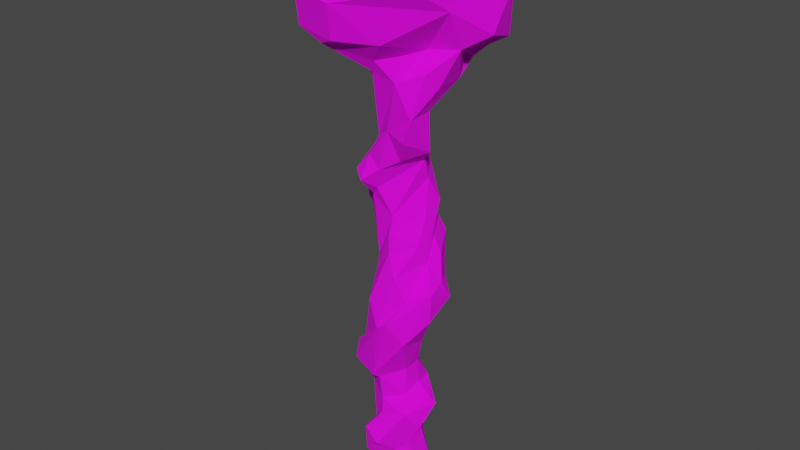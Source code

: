 # Source: wand.blend  (saved by Blender 3.2.14; exported with 4.5.12 LTS)
import bpy
from mathutils import Matrix  # noqa: F401  (used for matrix-valued properties, if any)

bpy.ops.wm.read_factory_settings(use_empty=True)
scene = bpy.context.scene
scene.name = 'Scene'

# ---- collections
col_collection = bpy.data.collections.new('Collection'); scene.collection.children.link(col_collection)

# ---- images (referenced by path relative to the original .blend; pixels are not part of the script)
import os
ASSET_DIR = os.environ.get("B2B_ASSET_DIR", "")  # directory of the original .blend (textures are referenced by path, not embedded)
HERE = os.path.dirname(os.path.abspath(__file__))  # packed textures are extracted next to this script under _unpacked/

def load_image(name, relpath, width, height, colorspace="sRGB"):
    """Load a texture the original file referenced (path relative to the .blend, or extracted next to this script)."""
    p = next((c for c in (os.path.join(HERE, relpath), os.path.join(ASSET_DIR, relpath)) if relpath and os.path.exists(c)), "")
    if p:
        img = bpy.data.images.load(p, check_existing=True)
        img.name = name
    else:  # same state as the original file: an image datablock whose file is absent (Cycles renders it pink)
        img = bpy.data.images.new(name, width, height)
        img.source = "FILE"
        img.filepath = "//" + (relpath or name)
    img.colorspace_settings.name = colorspace
    return img
img_wand_diffuse_png = load_image('wand_diffuse.png', 'wand_diffuse.png', 1024, 1024, 'sRGB')

# ---- materials (node trees are filled in below, after node groups)
mat_material_001 = bpy.data.materials.new('Material.001')
mat_material_001.use_transparent_shadow = False
mat_material_002 = bpy.data.materials.new('Material.002')
mat_material_002.use_transparent_shadow = False

# ---- material node trees
mat_material_001.use_nodes = True; mat_material_001.node_tree.nodes.clear()
_N = mat_material_001.node_tree.nodes; _L = mat_material_001.node_tree.links
n0 = _N.new('ShaderNodeBsdfPrincipled'); n0.name = 'Principled BSDF'; n0.location = (10, 300)
n0.distribution = 'GGX'
n0.subsurface_method = 'RANDOM_WALK_SKIN'
n0.inputs[2].default_value = 1.0
n0.inputs[3].default_value = 1.45
n0.inputs[13].default_value = 0.2318
n0.inputs[27].default_value = (0.0, 0.0, 0.0, 1.0)
n0.inputs[28].default_value = 1.0
n1 = _N.new('ShaderNodeOutputMaterial'); n1.name = 'Material Output'; n1.location = (300, 300)
n2 = _N.new('ShaderNodeTexImage'); n2.name = 'Image Texture'; n2.location = (-280, 280)
n2.image = img_wand_diffuse_png
_L.new(n0.outputs[0], n1.inputs[0])
_L.new(n2.outputs[0], n0.inputs[0])
n1.is_active_output = True
mat_material_002.use_nodes = True; mat_material_002.node_tree.nodes.clear()
_N = mat_material_002.node_tree.nodes; _L = mat_material_002.node_tree.links
n0 = _N.new('ShaderNodeBsdfPrincipled'); n0.name = 'Principled BSDF'; n0.location = (10, 300)
n0.distribution = 'GGX'
n0.subsurface_method = 'RANDOM_WALK_SKIN'
n0.inputs[2].default_value = 0.0
n0.inputs[3].default_value = 1.45
n0.inputs[13].default_value = 1.0
n0.inputs[18].default_value = 0.3227
n0.inputs[19].default_value = 0.25
n0.inputs[20].default_value = 0.0
n0.inputs[24].default_value = 0.2
n0.inputs[27].default_value = (0.0, 0.0, 0.0, 1.0)
n0.inputs[28].default_value = 1.0
n1 = _N.new('ShaderNodeOutputMaterial'); n1.name = 'Material Output'; n1.location = (300, 300)
n2 = _N.new('ShaderNodeTexImage'); n2.name = 'Image Texture'; n2.location = (-280, 280)
n2.image = img_wand_diffuse_png
_L.new(n0.outputs[0], n1.inputs[0])
_L.new(n2.outputs[0], n0.inputs[0])
n1.is_active_output = True

# ---- world
world_world = bpy.data.worlds.new('World'); scene.world = world_world
world_world.use_nodes = True; world_world.node_tree.nodes.clear()
_N = world_world.node_tree.nodes; _L = world_world.node_tree.links
n0 = _N.new('ShaderNodeOutputWorld'); n0.name = 'World Output'; n0.location = (300, 300)
n1 = _N.new('ShaderNodeBackground'); n1.name = 'Background'; n1.location = (10, 300)
n1.inputs[0].default_value = (0.05088, 0.05088, 0.05088, 1.0)
_L.new(n1.outputs[0], n0.inputs[0])
n0.is_active_output = True
world_world.color = (0.05088, 0.05088, 0.05088)
world_world.use_sun_shadow = False
world_world.sun_shadow_jitter_overblur = 0.0

# ---- meshes
me_cylinder = bpy.data.meshes.new('Cylinder')
me_cylinder.from_pydata([(-0.1932, -0.01042, -4.107), (-0.1259, -0.2937, -4.039), (-0.1504, -0.2004, -3.918), (-0.07758, -0.1337, -3.946), (-0.402, -0.2939, -3.663), (-0.4638, -0.07775, -3.512), (-0.1977, -0.5778, -3.338), (-0.4572, -0.3111, -3.171), (-0.1585, 0.113, -3.21), (-0.1697, -0.6282, -2.867), (-0.2663, -0.2565, -2.907), (-0.06321, -0.4493, -3.549), (-0.08736, -0.6277, -3.159), (-0.008085, -0.414, -2.638), (0.1936, -0.4074, -3.974), (-0.6259, -0.2375, -1.58), (-0.5903, -0.3552, -1.861), (-0.1023, -0.5167, -1.915), (0.04137, -0.5837, -0.9753), (-0.4125, -0.3288, -1.415), (-0.05066, -0.4236, -1.973), (-0.4299, -0.1207, -2.313), (-0.05433, -0.3467, -2.433), (-0.129, -0.5418, -0.5414), (-0.2601, -0.3659, -0.5503), (-0.2755, -0.1914, -0.1959), (0.07286, -0.3365, 0.2168), (-0.5368, 0.3052, 1.4), (-0.4931, -0.3706, 1.449), (-0.552, -0.08483, 1.142), (-0.3103, -0.2169, 1.04), (-0.492, -0.01648, 0.7468), (-0.4384, 0.1307, 0.1601), (-0.1743, -0.2887, 1.197), (0.05496, -0.3043, 0.5241), (-0.3252, 0.06223, 1.961), (-0.3067, -0.5007, 1.346), (-0.1768, -0.2341, 2.017), (-0.2846, -0.09337, 2.513), (-0.2767, -0.3356, 1.706), (-0.06529, -0.3794, 1.535), (0.1172, -0.4075, 2.188), (-1.175, -0.4236, 3.636), (-1.221, 0.2714, 3.381), (-0.6774, -1.239, 3.742), (-0.7012, -0.5282, 3.464), (-0.6355, 0.286, 2.986), (-0.361, -0.2071, 2.954), (-0.3246, -1.195, 3.554), (-0.1167, -1.253, 3.638), (0.02231, -0.594, 3.088), (-1.028, -0.45, 4.069), (-0.9796, 0.07602, 3.674), (-0.7459, -0.9491, 4.319), (-0.7776, -1.189, 4.078), (-0.3309, -1.373, 4.222), (-0.5041, -0.6182, 3.72), (-0.5268, -1.051, 4.397), (-0.5262, -1.072, 3.976), (-0.02799, -1.258, 4.353), (-0.1544, -1.122, 4.075), (-0.3327, -1.091, 3.886), (-0.09225, 0.1081, -4.081), (-0.06207, 0.199, -3.962), (0.1611, 0.4974, -3.837), (0.2719, 0.3908, -4.008), (-0.3149, 0.2307, -3.844), (-0.1599, 0.3097, -3.983), (-0.2074, 0.3748, -3.665), (-0.3139, -0.07694, -2.677), (-0.3729, 0.2443, -2.487), (-0.009378, 0.2532, -2.936), (-0.4913, -0.08975, -1.504), (-0.553, 0.1249, -2.274), (-0.5054, 0.326, -1.987), (-0.3589, 0.01703, -1.205), (-0.2043, 0.6401, -2.088), (-0.2271, 0.5895, -2.39), (-0.1975, 0.3594, -1.839), (0.04656, 0.249, -1.688), (-0.2715, -0.1389, 0.03905), (-0.1567, 0.4513, -0.1374), (-0.1877, 0.08743, -0.6995), (0.1253, 0.1827, -1.196), (-0.6996, 0.1245, 0.7752), (-0.6065, 0.5534, 0.8587), (-0.7344, 0.2838, 0.7919), (-0.4359, 0.275, 0.4902), (-0.1032, 0.7738, 1.053), (-0.2765, 0.6271, 1.381), (-0.1081, 0.7749, 0.242), (-0.2602, 0.6025, 0.4122), (0.1692, 0.6481, 0.6029), (-0.3833, 0.3499, 1.754), (-0.07369, 0.2733, 2.289), (0.06474, 0.4976, 2.414), (-1.27, 0.2774, 3.584), (-1.153, 0.6409, 3.366), (-1.031, 0.8322, 3.445), (-0.6955, 0.8289, 3.368), (-0.4934, 0.7812, 3.689), (-0.3569, 0.694, 3.03), (-0.06024, 0.6461, 2.763), (-1.124, 0.7094, 3.619), (-1.016, 0.3922, 3.583), (-0.8783, 0.387, 3.357), (-0.8421, 0.6646, 3.728), (-0.7083, 0.6092, 3.333), (-0.6741, 0.2778, 3.237), (-0.3748, 0.8038, 3.774), (-0.3748, 0.8038, 3.774), (-0.3748, 0.8038, 3.774), (-0.3748, 0.8038, 3.774), (-0.3748, 0.8038, 3.774), (-0.3748, 0.8038, 3.774), (-0.3748, 0.8038, 3.774), (-0.3748, 0.8038, 3.774), (0.3274, 0.1701, -3.968), (0.3966, -0.3472, -3.976), (0.5338, -0.02099, -3.963), (0.1199, -0.699, -3.026), (0.2611, -0.4223, -3.245), (0.4065, -0.2553, -3.141), (0.4514, -0.01177, -2.91), (0.5677, -0.1733, -2.803), (0.6359, 0.1299, -2.466), (0.2617, -0.1344, -1.843), (0.2603, -0.1888, -2.308), (0.4456, -0.4525, -1.204), (0.2646, -0.6208, -0.8241), (0.431, -0.3927, -2.517), (0.4314, 0.015, -1.329), (0.2953, 0.1173, -2.201), (0.5517, 0.0733, -2.362), (0.2861, -0.4577, -0.092), (0.452, -0.406, -0.451), (0.7711, -0.1862, -0.3205), (0.7288, -0.1831, -0.8054), (0.5279, 0.01467, 0.0751), (0.7627, 0.274, -0.5283), (0.05836, -0.2192, 0.7843), (0.4378, 0.07885, 0.8108), (0.458, -0.1237, 0.3729), (0.3845, 0.1897, 1.351), (0.2254, -0.2592, 1.704), (0.345, -0.5135, 2.963), (0.5776, -0.4534, 2.455), (0.4197, -0.4323, 2.076), (0.4099, 0.06991, 1.677), (0.776, -0.1028, 2.869), (0.6016, -0.05548, 1.885), (0.6111, -0.09883, 2.517), (0.1326, -0.6837, 3.281), (0.3585, -0.833, 3.562), (0.3444, -0.3366, 3.377), (1.021, -0.2175, 3.996), (0.5769, -0.1017, 3.383), (0.688, -0.2927, 3.094), (1.006, 0.06196, 3.419), (0.7684, 0.5082, 3.213), (1.336, 0.3275, 3.622), (1.389, 0.4178, 3.914), (-0.03775, -1.369, 4.169), (0.1763, -0.8648, 4.557), (-0.1941, -1.081, 4.471), (0.2782, -0.7654, 4.067), (0.5275, -0.2891, 4.026), (0.6421, -0.3659, 4.577), (0.7959, -0.6793, 4.324), (0.974, 0.1975, 4.221), (1.213, 0.4766, 4.278), (1.13, -0.01933, 4.375), (0.468, 0.3308, -3.979), (0.5005, 0.1394, -3.562), (0.2682, 0.2806, -3.495), (0.02609, 0.4766, -2.494), (0.309, 0.2217, -3.109), (0.3018, 0.4243, -2.599), (0.2357, 0.424, -2.233), (0.2709, 0.132, -1.797), (0.3378, 0.3168, -0.9351), (0.1031, 0.7704, 0.05841), (0.5169, 0.4654, -0.2964), (0.5887, 0.08318, -0.8503), (0.3208, 0.4255, -0.5076), (0.5804, 0.2653, 0.1589), (0.7328, 0.09547, -0.2198), (0.1048, 0.5353, 1.587), (0.3056, 0.7345, 0.2896), (0.4645, 0.368, 0.9772), (0.4261, 0.2773, 0.3931), (0.1788, 0.3872, 2.184), (0.308, 0.1063, 2.641), (0.2443, 0.5251, 2.865), (0.3244, 0.6129, 3.025), (-0.06597, 0.9214, 3.515), (0.5341, 1.206, 3.632), (0.7595, 1.255, 3.932), (0.999, 1.167, 3.669), (0.8242, 0.8542, 3.253), (0.7885, 0.3403, 2.915), (1.039, 0.6495, 3.366), (0.7828, 0.6366, 3.142), (1.248, 0.8213, 3.483), (0.1997, 0.9968, 3.875), (0.1817, 0.9631, 3.86), (0.6994, 0.8688, 3.585), (0.2144, 0.9721, 3.872), (0.2321, 0.9782, 3.888), (0.2328, 0.9784, 3.891), (0.2183, 0.9752, 3.88), (0.2432, 0.9831, 3.895), (0.2473, 0.9826, 3.899), (0.2451, 0.9815, 3.893), (0.2497, 0.9838, 3.9), (0.2552, 0.9881, 3.904), (0.2614, 0.9836, 3.898), (0.5814, 1.025, 4.171), (0.3808, 0.9266, 3.564), (0.9934, 0.6991, 3.756), (0.9704, 0.866, 3.947), (0.9126, 1.032, 4.094), (0.7208, 0.9495, 4.172), (1.108, 0.7156, 4.12), (0.9683, 0.8395, 4.331), (1.001, 1.034, 4.224), (1.245, 0.8841, 4.167)], [], [(62, 1, 0), (3, 14, 1), (117, 14, 3), (4, 6, 7), (8, 7, 10), (7, 6, 9), (4, 67, 2), (6, 4, 2), (8, 10, 69), (7, 9, 10), (11, 2, 14), (9, 13, 10), (9, 12, 120), (6, 11, 12), (16, 21, 17), (15, 18, 19), (21, 22, 20), (22, 21, 10), (72, 19, 23), (24, 23, 25), (29, 27, 86), (29, 28, 27), (36, 28, 29), (32, 80, 31), (30, 80, 140), (28, 35, 27), (35, 28, 39), (28, 36, 39), (94, 35, 38), (37, 39, 41), (39, 40, 41), (37, 41, 145), (45, 47, 48), (47, 38, 50), (50, 48, 47), (38, 37, 50), (162, 44, 49), (96, 42, 51), (51, 54, 53), (52, 96, 53), (54, 44, 55), (55, 59, 164), (64, 65, 67), (4, 5, 66), (5, 7, 8), (68, 66, 5), (67, 66, 68), (64, 68, 174), (174, 68, 8), (74, 73, 15), (21, 16, 73), (21, 73, 70), (15, 78, 74), (77, 73, 74), (74, 78, 76), (77, 175, 70), (82, 25, 81), (82, 83, 75), (86, 87, 84), (89, 85, 27), (81, 80, 32), (91, 87, 86), (85, 91, 86), (81, 32, 87), (184, 81, 90), (88, 92, 91), (98, 97, 103), (97, 46, 43), (98, 46, 97), (94, 38, 46), (195, 99, 100), (102, 95, 101), (194, 101, 195), (52, 104, 96), (106, 98, 103), (98, 106, 100), (108, 52, 56), (104, 105, 107), (104, 107, 106), (105, 108, 107), (111, 110, 109), (110, 113, 109), (115, 109, 113), (116, 113, 114), (116, 111, 115), (112, 114, 110), (117, 118, 14), (9, 120, 130), (12, 121, 120), (11, 14, 121), (13, 9, 130), (120, 122, 130), (173, 123, 122), (123, 125, 124), (129, 17, 128), (127, 130, 133), (134, 23, 18), (136, 128, 137), (183, 139, 137), (140, 34, 141), (34, 26, 142), (148, 140, 143), (142, 26, 134), (141, 34, 142), (142, 134, 138), (40, 36, 33), (50, 37, 145), (144, 40, 148), (148, 150, 144), (147, 150, 146), (49, 48, 153), (49, 153, 162), (162, 153, 155), (153, 152, 156), (156, 145, 157), (146, 149, 157), (158, 155, 156), (157, 158, 156), (158, 157, 149), (200, 149, 146), (200, 158, 149), (160, 155, 158), (164, 59, 163), (165, 164, 163), (108, 61, 166), (166, 165, 163), (59, 162, 168), (163, 168, 167), (162, 155, 168), (167, 168, 171), (171, 155, 160), (161, 171, 160), (171, 161, 170), (172, 117, 65), (172, 119, 117), (175, 177, 176), (64, 173, 172), (125, 123, 177), (76, 78, 178), (178, 175, 77), (83, 131, 179), (184, 180, 81), (180, 83, 81), (131, 83, 180), (180, 183, 131), (184, 183, 180), (182, 139, 184), (184, 139, 183), (186, 136, 139), (187, 189, 92), (90, 188, 181), (143, 189, 187), (188, 92, 190), (190, 189, 138), (95, 191, 94), (192, 148, 143), (191, 192, 143), (192, 151, 150), (194, 193, 102), (198, 199, 196), (197, 198, 196), (200, 159, 158), (202, 158, 159), (204, 100, 205), (100, 218, 205), (205, 207, 208), (207, 205, 218), (210, 208, 207), (210, 207, 204), (209, 208, 210), (212, 209, 205), (204, 208, 211), (208, 218, 213), (213, 218, 215), (212, 216, 217), (214, 216, 213), (212, 215, 214), (216, 218, 217), (217, 204, 215), (108, 219, 206), (108, 166, 219), (217, 221, 222), (217, 197, 204), (197, 196, 204), (169, 223, 219), (222, 220, 224), (225, 222, 224), (225, 198, 197), (224, 170, 226), (2, 0, 1), (62, 3, 1), (2, 1, 14), (7, 5, 4), (4, 66, 67), (11, 6, 2), (9, 6, 12), (12, 11, 121), (15, 73, 16), (18, 15, 16), (23, 75, 72), (75, 23, 24), (23, 19, 18), (25, 23, 26), (30, 84, 31), (30, 29, 84), (30, 33, 36), (31, 80, 30), (25, 26, 34), (80, 25, 34), (80, 34, 140), (93, 27, 35), (37, 35, 39), (40, 39, 36), (41, 40, 144), (44, 54, 42), (43, 45, 42), (48, 44, 42), (45, 48, 42), (46, 45, 43), (45, 46, 47), (46, 38, 47), (44, 48, 49), (51, 42, 54), (96, 43, 42), (51, 53, 96), (53, 56, 52), (58, 56, 53), (55, 53, 54), (53, 57, 58), (55, 57, 53), (55, 44, 162), (57, 55, 164), (60, 61, 58), (67, 63, 2), (63, 62, 0), (63, 67, 65), (117, 63, 65), (8, 68, 5), (71, 69, 70), (8, 69, 71), (67, 68, 64), (70, 175, 71), (71, 174, 8), (70, 69, 21), (70, 73, 77), (77, 74, 76), (75, 79, 78), (83, 79, 75), (81, 25, 80), (81, 83, 82), (85, 86, 27), (87, 31, 84), (87, 32, 31), (85, 89, 88), (91, 81, 87), (90, 81, 91), (85, 88, 91), (91, 92, 90), (93, 89, 27), (94, 93, 35), (94, 191, 89), (89, 187, 88), (95, 94, 101), (97, 43, 96), (98, 99, 46), (100, 99, 98), (99, 101, 46), (101, 94, 46), (99, 195, 101), (103, 97, 96), (106, 103, 96), (105, 104, 52), (105, 52, 108), (106, 107, 100), (111, 112, 110), (110, 114, 113), (115, 111, 109), (116, 115, 113), (116, 112, 111), (112, 116, 114), (100, 107, 218), (117, 119, 118), (121, 14, 118), (122, 120, 121), (121, 118, 122), (119, 122, 118), (124, 130, 122), (123, 124, 122), (124, 125, 130), (20, 22, 127), (126, 128, 17), (130, 127, 22), (131, 128, 126), (132, 127, 133), (125, 133, 130), (18, 17, 129), (134, 26, 23), (135, 18, 129), (135, 134, 18), (128, 136, 129), (135, 129, 136), (128, 131, 137), (135, 138, 134), (138, 135, 136), (137, 131, 183), (140, 148, 33), (141, 143, 140), (141, 189, 143), (148, 40, 33), (145, 41, 146), (147, 41, 144), (144, 150, 147), (41, 147, 146), (152, 48, 50), (153, 48, 152), (152, 50, 145), (145, 154, 152), (145, 156, 154), (152, 154, 156), (156, 155, 153), (145, 146, 157), (61, 60, 165), (59, 55, 162), (61, 165, 166), (167, 169, 163), (163, 169, 166), (169, 167, 170), (171, 168, 155), (167, 171, 170), (65, 64, 172), (175, 176, 71), (71, 176, 174), (174, 173, 64), (174, 176, 173), (176, 177, 123), (173, 122, 119), (125, 177, 178), (178, 78, 79), (77, 76, 178), (79, 83, 179), (79, 179, 178), (175, 178, 177), (132, 178, 179), (132, 126, 127), (179, 131, 126), (178, 132, 133), (182, 181, 188), (188, 185, 182), (185, 186, 182), (138, 136, 186), (186, 185, 138), (182, 186, 139), (137, 139, 136), (88, 187, 92), (181, 184, 90), (90, 92, 188), (190, 92, 189), (188, 190, 185), (142, 138, 141), (141, 138, 189), (185, 190, 138), (187, 89, 191), (102, 192, 95), (187, 191, 143), (95, 192, 191), (192, 150, 148), (101, 194, 102), (100, 204, 195), (195, 196, 194), (195, 204, 196), (102, 193, 192), (193, 194, 200), (193, 200, 192), (194, 202, 200), (192, 200, 151), (199, 198, 203), (151, 200, 146), (202, 160, 158), (202, 201, 160), (199, 201, 202), (199, 203, 201), (203, 160, 201), (226, 161, 203), (203, 161, 160), (218, 107, 206), (107, 108, 206), (218, 204, 207), (205, 209, 210), (204, 205, 210), (208, 212, 205), (209, 211, 208), (209, 212, 211), (208, 204, 218), (212, 208, 213), (211, 214, 213), (212, 214, 211), (215, 204, 211), (212, 213, 216), (211, 213, 215), (214, 215, 216), (212, 217, 215), (217, 218, 221), (222, 221, 220), (225, 217, 222), (170, 223, 169), (197, 217, 225), (224, 223, 170), (226, 225, 224), (225, 226, 198), (226, 203, 198), (161, 226, 170), (72, 15, 19), (10, 21, 69), (20, 17, 21), (13, 22, 10), (17, 18, 16), (75, 24, 82), (29, 86, 84), (30, 140, 33), (35, 37, 38), (164, 60, 57), (56, 61, 108), (2, 63, 0), (3, 62, 63), (3, 63, 117), (72, 78, 15), (72, 75, 78), (104, 106, 96), (126, 17, 20), (22, 13, 130), (20, 127, 126), (146, 150, 151), (164, 165, 60), (59, 168, 163), (173, 119, 172), (123, 173, 176), (132, 179, 126), (125, 178, 133), (184, 181, 182), (202, 194, 199), (206, 221, 218), (223, 220, 219), (220, 223, 224), (29, 30, 36), (61, 56, 58), (58, 57, 60), (82, 24, 25), (219, 166, 169), (196, 199, 194), (202, 159, 200), (216, 215, 218), (220, 206, 219), (221, 206, 220), (93, 94, 89)])
_uv = me_cylinder.uv_layers.new(name='UVMap')
_uv.uv.foreach_set('vector', [0.2425, 0.9165, 0.2537, 0.9484, 0.2384, 0.9298, 0.6775, 0.9503, 0.6854, 0.9259, 0.6933, 0.9503, 0.2714, 0.8935, 0.2785, 0.9425, 0.2582, 0.9352, 0.9316, 0.4859, 0.9425, 0.5258, 0.9069, 0.5218, 0.4715, 0.8858, 0.4442, 0.8493, 0.4694, 0.8433, 0.9069, 0.5218, 0.9425, 0.5258, 0.9248, 0.5627, 0.9316, 0.4859, 0.9232, 0.4358, 0.9501, 0.4657, 0.9425, 0.5258, 0.9316, 0.4859, 0.9501, 0.4657, 0.8704, 0.4358, 0.8872, 0.471, 0.8683, 0.4866, 0.4442, 0.8493, 0.4745, 0.8143, 0.4694, 0.8433, 0.8753, 0.3948, 0.8753, 0.4349, 0.8446, 0.4238, 0.4745, 0.8143, 0.4978, 0.8217, 0.4694, 0.8433, 0.9248, 0.5627, 0.9423, 0.5425, 0.9501, 0.558, 0.5038, 0.8498, 0.5235, 0.8445, 0.4994, 0.8681, 0.8623, 0.5646, 0.8602, 0.5194, 0.8985, 0.56, 0.8116, 0.3352, 0.8409, 0.2551, 0.822, 0.3123, 0.8602, 0.5194, 0.8966, 0.5116, 0.8952, 0.5525, 0.8966, 0.5116, 0.8602, 0.5194, 0.8872, 0.471, 0.9663, 0.7735, 0.9525, 0.7546, 0.9663, 0.6773, 0.4154, 0.3029, 0.4344, 0.3064, 0.3971, 0.3294, 0.3576, 0.4434, 0.3265, 0.4567, 0.3268, 0.4071, 0.3576, 0.4434, 0.3771, 0.4753, 0.3265, 0.4567, 0.3969, 0.4677, 0.3771, 0.4753, 0.3576, 0.4434, 0.3609, 0.3541, 0.3903, 0.3482, 0.361, 0.4077, 0.8065, 0.897, 0.8065, 0.9678, 0.7818, 0.9278, 0.3771, 0.4753, 0.3467, 0.5079, 0.3265, 0.4567, 0.3467, 0.5079, 0.3771, 0.4753, 0.3815, 0.4945, 0.655, 0.9297, 0.6743, 0.9259, 0.6533, 0.9526, 0.2712, 0.8544, 0.2987, 0.8342, 0.3076, 0.8749, 0.3747, 0.5179, 0.3815, 0.4945, 0.3992, 0.5336, 0.3815, 0.4945, 0.3972, 0.4791, 0.3992, 0.5336, 0.3747, 0.5179, 0.3992, 0.5336, 0.4073, 0.5999, 0.3508, 0.6521, 0.351, 0.5987, 0.4162, 0.6711, 0.351, 0.5987, 0.3525, 0.5579, 0.3958, 0.6152, 0.7072, 0.3513, 0.7377, 0.2875, 0.7253, 0.3887, 0.3525, 0.5579, 0.3747, 0.5179, 0.3958, 0.6152, 0.4344, 0.7248, 0.3998, 0.6912, 0.4294, 0.6777, 0.2632, 0.6497, 0.318, 0.6686, 0.321, 0.7048, 0.321, 0.7048, 0.3867, 0.7195, 0.3675, 0.7346, 0.7245, 0.9195, 0.705, 0.9415, 0.7286, 0.8111, 0.3867, 0.7195, 0.3998, 0.6912, 0.4197, 0.732, 0.3874, 0.9094, 0.3911, 0.8808, 0.4119, 0.8831, 0.975, 0.4775, 0.9592, 0.4902, 0.9501, 0.4524, 0.9316, 0.4859, 0.9091, 0.4855, 0.9139, 0.4479, 0.4344, 0.8821, 0.4442, 0.8493, 0.4715, 0.8858, 0.4546, 0.9255, 0.4382, 0.9217, 0.4344, 0.8821, 0.9501, 0.4524, 0.9533, 0.4358, 0.975, 0.4417, 0.4796, 0.9459, 0.4546, 0.9255, 0.4978, 0.9151, 0.4978, 0.9151, 0.4546, 0.9255, 0.4715, 0.8858, 0.8192, 0.5372, 0.8359, 0.5179, 0.8477, 0.5859, 0.8602, 0.5194, 0.8623, 0.5646, 0.8359, 0.5179, 0.8602, 0.5194, 0.8359, 0.5179, 0.8393, 0.4957, 0.8116, 0.3352, 0.8733, 0.3651, 0.8497, 0.3841, 0.3309, 0.841, 0.3685, 0.8497, 0.347, 0.8724, 0.8497, 0.3841, 0.8733, 0.3651, 0.8875, 0.3948, 0.3309, 0.841, 0.3212, 0.8178, 0.3584, 0.8308, 0.388, 0.2796, 0.3971, 0.3294, 0.3554, 0.3192, 0.5205, 0.6594, 0.4979, 0.62, 0.5428, 0.6241, 0.3268, 0.4071, 0.3461, 0.379, 0.3403, 0.4089, 0.2598, 0.7762, 0.2836, 0.7346, 0.2959, 0.7806, 0.3554, 0.3192, 0.3903, 0.3482, 0.3609, 0.3541, 0.4991, 0.7644, 0.5218, 0.7599, 0.5428, 0.7895, 0.5239, 0.8031, 0.4991, 0.7644, 0.5428, 0.7895, 0.5013, 0.7154, 0.5299, 0.7297, 0.5218, 0.7599, 0.4667, 0.6756, 0.5013, 0.7154, 0.4838, 0.7559, 0.4737, 0.8143, 0.4599, 0.7694, 0.4991, 0.7644, 0.6903, 0.6151, 0.7101, 0.6162, 0.6917, 0.6281, 0.7101, 0.6162, 0.7213, 0.5542, 0.7307, 0.6149, 0.6903, 0.6151, 0.7213, 0.5542, 0.7101, 0.6162, 0.3391, 0.529, 0.3525, 0.5579, 0.3014, 0.593, 0.307, 0.8749, 0.307, 0.932, 0.2881, 0.907, 0.6865, 0.5092, 0.7061, 0.4801, 0.6849, 0.5443, 0.6546, 0.4946, 0.6849, 0.5443, 0.6332, 0.5523, 0.7245, 0.9195, 0.7286, 0.947, 0.705, 0.9415, 0.9706, 0.2908, 0.9386, 0.2822, 0.9529, 0.271, 0.9386, 0.2822, 0.9706, 0.2908, 0.9724, 0.3219, 0.9386, 0.3823, 0.9005, 0.363, 0.9324, 0.2958, 0.8339, 0.7013, 0.8552, 0.7092, 0.8545, 0.7325, 0.8339, 0.7013, 0.8545, 0.7325, 0.8192, 0.7288, 0.8552, 0.7092, 0.8749, 0.7173, 0.8545, 0.7325, 0.5528, 0.5953, 0.5528, 0.5953, 0.5528, 0.5953, 0.5528, 0.5953, 0.5528, 0.5953, 0.5528, 0.5953, 0.5528, 0.5953, 0.5528, 0.5953, 0.5528, 0.5953, 0.5528, 0.5953, 0.5528, 0.5953, 0.5528, 0.5953, 0.5528, 0.5953, 0.5528, 0.5953, 0.5528, 0.5953, 0.5528, 0.5953, 0.5528, 0.5953, 0.5528, 0.5953, 0.2714, 0.8935, 0.2881, 0.9286, 0.2785, 0.9425, 0.909, 0.9207, 0.8806, 0.9158, 0.8982, 0.8623, 0.4994, 0.8681, 0.5294, 0.8832, 0.4978, 0.89, 0.7307, 0.9533, 0.7312, 0.9115, 0.7602, 0.9532, 0.9167, 0.8909, 0.909, 0.9207, 0.8982, 0.8623, 0.4978, 0.89, 0.5449, 0.8972, 0.5201, 0.9376, 0.783, 0.6472, 0.8004, 0.5906, 0.8124, 0.6108, 0.8004, 0.5906, 0.8055, 0.555, 0.8192, 0.5841, 0.7555, 0.3875, 0.7464, 0.2953, 0.778, 0.366, 0.9245, 0.8511, 0.8982, 0.8623, 0.9071, 0.8218, 0.7872, 0.8184, 0.8143, 0.8521, 0.7937, 0.8857, 0.8116, 0.4299, 0.778, 0.366, 0.811, 0.3964, 0.5258, 0.5553, 0.5202, 0.5304, 0.5519, 0.5499, 0.8143, 0.7429, 0.8124, 0.7657, 0.7746, 0.7272, 0.8124, 0.7657, 0.8061, 0.7891, 0.7714, 0.7689, 0.9706, 0.5627, 0.9706, 0.6373, 0.9507, 0.5818, 0.7714, 0.7689, 0.8061, 0.7891, 0.7872, 0.8184, 0.7746, 0.7272, 0.8124, 0.7657, 0.7714, 0.7689, 0.9124, 0.3928, 0.9124, 0.4342, 0.8875, 0.3954, 0.9181, 0.773, 0.928, 0.8001, 0.9033, 0.7995, 0.7072, 0.3513, 0.7464, 0.4358, 0.6854, 0.3608, 0.9064, 0.7437, 0.9181, 0.773, 0.8749, 0.7327, 0.8749, 0.7327, 0.8863, 0.7079, 0.9064, 0.7437, 0.9265, 0.7095, 0.8863, 0.7079, 0.9359, 0.6773, 0.7219, 0.277, 0.7377, 0.2875, 0.6749, 0.3061, 0.7219, 0.277, 0.6749, 0.3061, 0.7015, 0.2397, 0.7015, 0.2397, 0.6749, 0.3061, 0.5891, 0.3196, 0.6749, 0.3061, 0.6957, 0.3336, 0.6386, 0.3646, 0.5923, 0.914, 0.5845, 0.8588, 0.6094, 0.8867, 0.3416, 0.8724, 0.3348, 0.9138, 0.3114, 0.9044, 0.6004, 0.3702, 0.5891, 0.3196, 0.6386, 0.3646, 0.6094, 0.8867, 0.6268, 0.9342, 0.5923, 0.914, 0.3076, 0.952, 0.3114, 0.9044, 0.3348, 0.9138, 0.3593, 0.9372, 0.3348, 0.9138, 0.3416, 0.8724, 0.3593, 0.9372, 0.3076, 0.952, 0.3348, 0.9138, 0.5596, 0.3748, 0.5891, 0.3196, 0.6004, 0.3702, 0.4119, 0.8831, 0.3911, 0.8808, 0.4139, 0.8449, 0.917, 0.639, 0.9454, 0.5969, 0.9507, 0.6348, 0.7151, 0.8048, 0.5812, 0.8111, 0.6149, 0.7132, 0.9279, 0.6727, 0.917, 0.639, 0.9507, 0.6348, 0.3911, 0.8808, 0.3739, 0.8884, 0.3835, 0.7923, 0.4139, 0.8449, 0.3835, 0.7923, 0.4188, 0.7859, 0.7015, 0.2397, 0.5891, 0.3196, 0.6106, 0.2718, 0.4188, 0.7859, 0.3835, 0.7923, 0.4011, 0.7346, 0.4113, 0.9586, 0.3739, 0.9586, 0.3858, 0.9094, 0.4106, 0.9132, 0.4113, 0.9586, 0.3858, 0.9094, 0.705, 0.9259, 0.6614, 0.9027, 0.6959, 0.8935, 0.2744, 0.8749, 0.2714, 0.8935, 0.2601, 0.8793, 0.2744, 0.8749, 0.2881, 0.8981, 0.2714, 0.8935, 0.3212, 0.8178, 0.3076, 0.7952, 0.3331, 0.7554, 0.7367, 0.6634, 0.783, 0.6472, 0.7619, 0.6818, 0.8055, 0.555, 0.8004, 0.5906, 0.7659, 0.5592, 0.7323, 0.5051, 0.7562, 0.4849, 0.7677, 0.5264, 0.7677, 0.5264, 0.7499, 0.5449, 0.7307, 0.531, 0.7938, 0.4358, 0.8192, 0.4535, 0.7964, 0.4906, 0.4667, 0.6756, 0.4734, 0.6395, 0.5013, 0.7154, 0.4734, 0.6395, 0.4979, 0.62, 0.5013, 0.7154, 0.4786, 0.5953, 0.4979, 0.62, 0.4734, 0.6395, 0.4963, 0.563, 0.5258, 0.5553, 0.524, 0.5953, 0.4863, 0.5266, 0.5258, 0.5553, 0.4963, 0.563, 0.4468, 0.6877, 0.4344, 0.6563, 0.4667, 0.6756, 0.4667, 0.6756, 0.4344, 0.6563, 0.4579, 0.6289, 0.5304, 0.5015, 0.5528, 0.5078, 0.5202, 0.5304, 0.4605, 0.3427, 0.4931, 0.3973, 0.459, 0.4304, 0.4838, 0.7559, 0.45, 0.7472, 0.4686, 0.7372, 0.5004, 0.3622, 0.4931, 0.3973, 0.4605, 0.3427, 0.461, 0.4598, 0.459, 0.4304, 0.4995, 0.4472, 0.4995, 0.4472, 0.4931, 0.3973, 0.5245, 0.4732, 0.7061, 0.4801, 0.7179, 0.4586, 0.7307, 0.4795, 0.4982, 0.248, 0.5093, 0.3328, 0.5004, 0.3622, 0.473, 0.2897, 0.4982, 0.248, 0.5004, 0.3622, 0.4982, 0.248, 0.5291, 0.2592, 0.5275, 0.3149, 0.6546, 0.4946, 0.6715, 0.4905, 0.6865, 0.5092, 0.5589, 0.4895, 0.6053, 0.4752, 0.5826, 0.5211, 0.5528, 0.5212, 0.5589, 0.4895, 0.5826, 0.5211, 0.9027, 0.9746, 0.8775, 0.9617, 0.9027, 0.9207, 0.6052, 0.4271, 0.6004, 0.3702, 0.6084, 0.4144, 0.832, 0.8216, 0.8297, 0.7595, 0.8337, 0.8185, 0.8297, 0.7595, 0.8633, 0.8286, 0.8337, 0.8185, 0.8337, 0.8185, 0.8337, 0.8214, 0.8329, 0.8231, 0.8337, 0.8214, 0.8337, 0.8185, 0.8633, 0.8286, 0.5524, 0.63, 0.5527, 0.6286, 0.5528, 0.6307, 0.5498, 0.6585, 0.5501, 0.6579, 0.5522, 0.6593, 0.5526, 0.6284, 0.5527, 0.6286, 0.5524, 0.63, 0.8324, 0.8245, 0.8327, 0.8232, 0.8337, 0.8185, 0.5498, 0.6381, 0.5489, 0.6349, 0.5493, 0.6338, 0.8329, 0.8231, 0.8633, 0.8286, 0.8328, 0.8243, 0.8328, 0.8243, 0.8633, 0.8286, 0.8322, 0.8254, 0.8324, 0.8245, 0.8329, 0.8256, 0.8227, 0.8527, 0.5497, 0.6388, 0.549, 0.6395, 0.5495, 0.6381, 0.5498, 0.6386, 0.5498, 0.6395, 0.5497, 0.6388, 0.8329, 0.8256, 0.8633, 0.8286, 0.8227, 0.8527, 0.5522, 0.6593, 0.5522, 0.6917, 0.551, 0.6882, 0.7151, 0.8048, 0.6897, 0.6482, 0.7151, 0.6691, 0.7151, 0.8048, 0.6149, 0.7132, 0.6897, 0.6482, 0.5498, 0.781, 0.5498, 0.8025, 0.5428, 0.7878, 0.9643, 0.895, 0.9333, 0.8946, 0.9688, 0.8532, 0.9333, 0.8946, 0.9344, 0.8645, 0.9688, 0.8532, 0.6308, 0.6576, 0.6696, 0.6315, 0.6897, 0.6482, 0.8662, 0.935, 0.8419, 0.9195, 0.8749, 0.9142, 0.9519, 0.9286, 0.9655, 0.9063, 0.9711, 0.9333, 0.6954, 0.8422, 0.6474, 0.8267, 0.6742, 0.8111, 0.705, 0.8556, 0.6959, 0.8935, 0.6863, 0.8647, 0.7151, 0.7907, 0.7182, 0.767, 0.7279, 0.7907, 0.2425, 0.9165, 0.2582, 0.9352, 0.2537, 0.9484, 0.4338, 0.7963, 0.4239, 0.787, 0.4338, 0.769, 0.9069, 0.5218, 0.9091, 0.4855, 0.9316, 0.4859, 0.9316, 0.4859, 0.9139, 0.4479, 0.9232, 0.4358, 0.5235, 0.8445, 0.5038, 0.8498, 0.5487, 0.8143, 0.9248, 0.5627, 0.9425, 0.5258, 0.9423, 0.5425, 0.4994, 0.8681, 0.5235, 0.8445, 0.5294, 0.8832, 0.8477, 0.5859, 0.8359, 0.5179, 0.8623, 0.5646, 0.8957, 0.6401, 0.8477, 0.5859, 0.8623, 0.5646, 0.8318, 0.2397, 0.8446, 0.317, 0.8291, 0.3335, 0.3917, 0.2397, 0.4344, 0.3064, 0.4154, 0.3029, 0.9663, 0.6773, 0.9525, 0.7546, 0.9359, 0.7052, 0.3971, 0.3294, 0.4344, 0.3064, 0.4188, 0.3646, 0.3803, 0.4355, 0.3403, 0.4089, 0.361, 0.4077, 0.3803, 0.4355, 0.3576, 0.4434, 0.3403, 0.4089, 0.8963, 0.8177, 0.9033, 0.7995, 0.928, 0.8001, 0.361, 0.4077, 0.3903, 0.3482, 0.3803, 0.4355, 0.3971, 0.3294, 0.4188, 0.3646, 0.4114, 0.3903, 0.3903, 0.3482, 0.3971, 0.3294, 0.4114, 0.3903, 0.3903, 0.3482, 0.4114, 0.3903, 0.4019, 0.4105, 0.2847, 0.8057, 0.2959, 0.7806, 0.2987, 0.8342, 0.3747, 0.5179, 0.3467, 0.5079, 0.3815, 0.4945, 0.6775, 0.9526, 0.6533, 0.9526, 0.6743, 0.9259, 0.9359, 0.7236, 0.9181, 0.773, 0.9064, 0.7437, 0.3998, 0.6912, 0.3867, 0.7195, 0.318, 0.6686, 0.2687, 0.6321, 0.3508, 0.6521, 0.318, 0.6686, 0.4162, 0.6711, 0.3998, 0.6912, 0.318, 0.6686, 0.3508, 0.6521, 0.4162, 0.6711, 0.318, 0.6686, 0.3014, 0.593, 0.3508, 0.6521, 0.2687, 0.6321, 0.3508, 0.6521, 0.3014, 0.593, 0.351, 0.5987, 0.3014, 0.593, 0.3525, 0.5579, 0.351, 0.5987, 0.3998, 0.6912, 0.4162, 0.6711, 0.4294, 0.6777, 0.321, 0.7048, 0.318, 0.6686, 0.3867, 0.7195, 0.2632, 0.6497, 0.2687, 0.6321, 0.318, 0.6686, 0.5428, 0.6501, 0.5489, 0.5953, 0.5489, 0.7288, 0.8875, 0.2586, 0.9324, 0.2958, 0.9005, 0.363, 0.9247, 0.2559, 0.9324, 0.2958, 0.8875, 0.2586, 0.6268, 0.9559, 0.6498, 0.9259, 0.6533, 0.9559, 0.8875, 0.2586, 0.8918, 0.2397, 0.9247, 0.2559, 0.5505, 0.781, 0.5428, 0.7453, 0.5505, 0.7288, 0.7151, 0.6802, 0.7264, 0.6281, 0.7264, 0.696, 0.4188, 0.9061, 0.3874, 0.9094, 0.4119, 0.8831, 0.9141, 0.5933, 0.9069, 0.5768, 0.9195, 0.5627, 0.2398, 0.9057, 0.2494, 0.9096, 0.2576, 0.9439, 0.8188, 0.7078, 0.8143, 0.6951, 0.8188, 0.6831, 0.2494, 0.9096, 0.2398, 0.9057, 0.2601, 0.8793, 0.2714, 0.8935, 0.2494, 0.9096, 0.2601, 0.8793, 0.4715, 0.8858, 0.4546, 0.9255, 0.4344, 0.8821, 0.3482, 0.7837, 0.3739, 0.805, 0.3584, 0.8308, 0.3739, 0.7691, 0.3739, 0.805, 0.3482, 0.7837, 0.9501, 0.4524, 0.975, 0.4417, 0.975, 0.4775, 0.3584, 0.8308, 0.3212, 0.8178, 0.3482, 0.7837, 0.3482, 0.7837, 0.347, 0.7346, 0.3739, 0.7691, 0.8393, 0.4957, 0.8683, 0.4866, 0.8602, 0.5194, 0.3584, 0.8308, 0.3685, 0.8497, 0.3309, 0.841, 0.3309, 0.841, 0.347, 0.8724, 0.3167, 0.8609, 0.8446, 0.317, 0.8848, 0.3407, 0.8733, 0.3651, 0.8875, 0.306, 0.8848, 0.3407, 0.8446, 0.317, 0.3554, 0.3192, 0.3971, 0.3294, 0.3903, 0.3482, 0.5013, 0.7154, 0.4979, 0.62, 0.5205, 0.6594, 0.2836, 0.7346, 0.3076, 0.7379, 0.2959, 0.7806, 0.3461, 0.379, 0.361, 0.4077, 0.3403, 0.4089, 0.3461, 0.379, 0.3609, 0.3541, 0.361, 0.4077, 0.2836, 0.7346, 0.2598, 0.7762, 0.2384, 0.7586, 0.4991, 0.7644, 0.5013, 0.7154, 0.5218, 0.7599, 0.4838, 0.7559, 0.5013, 0.7154, 0.4991, 0.7644, 0.5239, 0.8031, 0.4737, 0.8143, 0.4991, 0.7644, 0.9359, 0.8153, 0.9364, 0.7736, 0.9582, 0.808, 0.2847, 0.8057, 0.2598, 0.7762, 0.2959, 0.7806, 0.2712, 0.8544, 0.2847, 0.8057, 0.2987, 0.8342, 0.2712, 0.8544, 0.2474, 0.8548, 0.2598, 0.7762, 0.2598, 0.7762, 0.241, 0.8103, 0.2384, 0.7586, 0.7061, 0.4801, 0.7307, 0.4795, 0.6849, 0.5443, 0.2454, 0.6221, 0.2687, 0.6321, 0.2632, 0.6497, 0.6903, 0.6151, 0.6775, 0.5876, 0.7213, 0.5542, 0.6525, 0.5885, 0.6775, 0.5876, 0.6903, 0.6151, 0.6775, 0.5876, 0.6849, 0.5443, 0.7213, 0.5542, 0.6849, 0.5443, 0.7307, 0.4795, 0.7213, 0.5542, 0.6775, 0.5876, 0.6332, 0.5523, 0.6849, 0.5443, 0.2384, 0.642, 0.2454, 0.6221, 0.2632, 0.6497, 0.9706, 0.2908, 0.9529, 0.271, 0.9724, 0.2397, 0.9195, 0.3928, 0.8974, 0.3893, 0.9005, 0.363, 0.9195, 0.3928, 0.9005, 0.363, 0.9386, 0.3823, 0.8192, 0.7288, 0.8545, 0.7325, 0.8297, 0.7595, 0.5528, 0.5953, 0.5528, 0.5953, 0.5528, 0.5953, 0.5528, 0.5953, 0.5528, 0.5953, 0.5528, 0.5953, 0.5528, 0.5953, 0.5528, 0.5953, 0.5528, 0.5953, 0.5528, 0.5953, 0.5528, 0.5953, 0.5528, 0.5953, 0.5528, 0.5953, 0.5528, 0.5953, 0.5528, 0.5953, 0.5528, 0.5953, 0.5528, 0.5953, 0.5528, 0.5953, 0.8297, 0.7595, 0.8545, 0.7325, 0.8633, 0.8286, 0.2714, 0.8935, 0.2881, 0.8981, 0.2881, 0.9286, 0.7602, 0.9532, 0.7312, 0.9115, 0.7453, 0.9, 0.5449, 0.8972, 0.4978, 0.89, 0.5294, 0.8832, 0.7602, 0.9532, 0.7453, 0.9, 0.7818, 0.9533, 0.773, 0.897, 0.7818, 0.9533, 0.7453, 0.9, 0.5487, 0.9271, 0.5201, 0.9376, 0.5449, 0.8972, 0.8004, 0.5906, 0.8192, 0.5841, 0.8124, 0.6108, 0.8749, 0.852, 0.8962, 0.8177, 0.8982, 0.8623, 0.943, 0.3928, 0.943, 0.4261, 0.9124, 0.4136, 0.7925, 0.3046, 0.778, 0.366, 0.7464, 0.2953, 0.8982, 0.8623, 0.9245, 0.8511, 0.9333, 0.8817, 0.8106, 0.3411, 0.778, 0.366, 0.7925, 0.3046, 0.9333, 0.8266, 0.9245, 0.8511, 0.9071, 0.8218, 0.8962, 0.8177, 0.9071, 0.8218, 0.8982, 0.8623, 0.8957, 0.6401, 0.8985, 0.56, 0.9069, 0.6521, 0.7872, 0.8184, 0.8061, 0.7891, 0.8143, 0.8521, 0.8947, 0.6773, 0.8957, 0.6401, 0.9069, 0.6521, 0.7653, 0.8417, 0.7872, 0.8184, 0.7937, 0.8857, 0.7528, 0.897, 0.7352, 0.8226, 0.7802, 0.8783, 0.7653, 0.8417, 0.7802, 0.8783, 0.7352, 0.8226, 0.778, 0.366, 0.8106, 0.3411, 0.811, 0.3964, 0.7653, 0.8417, 0.7554, 0.7828, 0.7872, 0.8184, 0.7554, 0.7828, 0.7653, 0.8417, 0.7352, 0.8226, 0.5519, 0.5499, 0.524, 0.5953, 0.5258, 0.5553, 0.9386, 0.3903, 0.9777, 0.3219, 0.9777, 0.3917, 0.7746, 0.7272, 0.7856, 0.6831, 0.8143, 0.7429, 0.5129, 0.4088, 0.4931, 0.3973, 0.5004, 0.3622, 0.8749, 0.7327, 0.9181, 0.773, 0.9033, 0.7995, 0.5845, 0.8588, 0.5993, 0.8138, 0.6236, 0.8359, 0.9501, 0.5182, 0.9678, 0.5061, 0.9678, 0.5515, 0.9064, 0.7437, 0.8863, 0.7079, 0.9265, 0.7095, 0.5993, 0.8138, 0.6268, 0.8111, 0.6236, 0.8359, 0.6957, 0.3336, 0.7377, 0.2875, 0.7072, 0.3513, 0.6749, 0.3061, 0.7377, 0.2875, 0.6957, 0.3336, 0.6957, 0.3336, 0.7072, 0.3513, 0.6854, 0.3608, 0.5845, 0.8588, 0.5709, 0.8949, 0.5528, 0.8639, 0.5845, 0.8588, 0.5923, 0.914, 0.5709, 0.8949, 0.4239, 0.8274, 0.4188, 0.7948, 0.4239, 0.769, 0.6386, 0.3646, 0.5891, 0.3196, 0.6749, 0.3061, 0.5845, 0.8588, 0.6236, 0.8359, 0.6094, 0.8867, 0.5812, 0.8111, 0.5661, 0.7943, 0.5841, 0.7482, 0.3911, 0.8808, 0.3874, 0.9094, 0.3739, 0.8884, 0.5812, 0.8111, 0.5841, 0.7482, 0.6149, 0.7132, 0.5785, 0.6959, 0.6308, 0.6576, 0.5528, 0.7501, 0.5528, 0.7501, 0.6308, 0.6576, 0.6149, 0.7132, 0.6308, 0.6576, 0.5785, 0.6959, 0.643, 0.6281, 0.5604, 0.3119, 0.6106, 0.2718, 0.5891, 0.3196, 0.5785, 0.6959, 0.6052, 0.6495, 0.643, 0.6281, 0.9592, 0.4902, 0.975, 0.4775, 0.9611, 0.5061, 0.3212, 0.8178, 0.3331, 0.7554, 0.3482, 0.7837, 0.7581, 0.5835, 0.7738, 0.6043, 0.7622, 0.6367, 0.7622, 0.6367, 0.783, 0.6472, 0.7367, 0.6634, 0.7622, 0.6367, 0.7738, 0.6043, 0.783, 0.6472, 0.7738, 0.6043, 0.7659, 0.5592, 0.8004, 0.5906, 0.783, 0.6472, 0.8124, 0.6108, 0.7906, 0.6831, 0.8055, 0.555, 0.7659, 0.5592, 0.7677, 0.5264, 0.7677, 0.5264, 0.7562, 0.4849, 0.7784, 0.4766, 0.7307, 0.531, 0.7323, 0.5051, 0.7677, 0.5264, 0.7784, 0.4766, 0.7938, 0.4358, 0.7964, 0.4906, 0.7784, 0.4766, 0.7964, 0.4906, 0.7677, 0.5264, 0.7499, 0.5449, 0.7677, 0.5264, 0.7659, 0.5592, 0.7931, 0.526, 0.7677, 0.5264, 0.7964, 0.4906, 0.7931, 0.526, 0.8144, 0.4955, 0.8119, 0.5358, 0.8116, 0.2989, 0.8106, 0.3411, 0.7925, 0.3046, 0.7677, 0.5264, 0.7931, 0.526, 0.8068, 0.5447, 0.493, 0.5101, 0.4486, 0.4787, 0.461, 0.4598, 0.461, 0.4598, 0.5091, 0.4688, 0.493, 0.5101, 0.5091, 0.4688, 0.5304, 0.5015, 0.493, 0.5101, 0.7554, 0.7828, 0.7352, 0.8226, 0.7307, 0.8002, 0.7307, 0.8002, 0.7444, 0.7638, 0.7554, 0.7828, 0.493, 0.5101, 0.5304, 0.5015, 0.5202, 0.5304, 0.5519, 0.5499, 0.5202, 0.5304, 0.5528, 0.5078, 0.4344, 0.3902, 0.4605, 0.3427, 0.459, 0.4304, 0.4686, 0.7372, 0.4667, 0.6756, 0.4838, 0.7559, 0.9582, 0.808, 0.9364, 0.7736, 0.9582, 0.7735, 0.4995, 0.4472, 0.459, 0.4304, 0.4931, 0.3973, 0.461, 0.4598, 0.4995, 0.4472, 0.5091, 0.4688, 0.5297, 0.4453, 0.5245, 0.4732, 0.5129, 0.4088, 0.5129, 0.4088, 0.5245, 0.4732, 0.4931, 0.3973, 0.7444, 0.7638, 0.7608, 0.7458, 0.7554, 0.7828, 0.4605, 0.3427, 0.4347, 0.3586, 0.473, 0.2897, 0.4402, 0.2397, 0.4982, 0.248, 0.4584, 0.2698, 0.4605, 0.3427, 0.473, 0.2897, 0.5004, 0.3622, 0.4584, 0.2698, 0.4982, 0.248, 0.473, 0.2897, 0.4982, 0.248, 0.5275, 0.3149, 0.5093, 0.3328, 0.6849, 0.5443, 0.6546, 0.4946, 0.6865, 0.5092, 0.9229, 0.9207, 0.9229, 0.9867, 0.9027, 0.9564, 0.6332, 0.5523, 0.5826, 0.5211, 0.6546, 0.4946, 0.9711, 0.8177, 0.9688, 0.8532, 0.9344, 0.8645, 0.6865, 0.5092, 0.6715, 0.4905, 0.7006, 0.4671, 0.6715, 0.4905, 0.6546, 0.4946, 0.6502, 0.4513, 0.6715, 0.4905, 0.6502, 0.4513, 0.7006, 0.4671, 0.6546, 0.4946, 0.6239, 0.4685, 0.6502, 0.4513, 0.7006, 0.4671, 0.6502, 0.4513, 0.7019, 0.4358, 0.6053, 0.4752, 0.5589, 0.4895, 0.5731, 0.4563, 0.3593, 0.8934, 0.3593, 0.9372, 0.3416, 0.8724, 0.6052, 0.4271, 0.5596, 0.3748, 0.6004, 0.3702, 0.6052, 0.4271, 0.5783, 0.4136, 0.5596, 0.3748, 0.5902, 0.4358, 0.5783, 0.4136, 0.6052, 0.4271, 0.5902, 0.4358, 0.5528, 0.4174, 0.5783, 0.4136, 0.5528, 0.4174, 0.5596, 0.3748, 0.5783, 0.4136, 0.6863, 0.8647, 0.6614, 0.9027, 0.6268, 0.8621, 0.6268, 0.8621, 0.6614, 0.9027, 0.6367, 0.9035, 0.8633, 0.8286, 0.8545, 0.7325, 0.8749, 0.8487, 0.8545, 0.7325, 0.8749, 0.7173, 0.8749, 0.8487, 0.5522, 0.6274, 0.5522, 0.6593, 0.5501, 0.6579, 0.551, 0.6593, 0.551, 0.6646, 0.5508, 0.663, 0.5491, 0.6617, 0.551, 0.6593, 0.5508, 0.663, 0.8329, 0.8231, 0.8324, 0.8245, 0.8337, 0.8185, 0.5526, 0.6284, 0.5528, 0.6274, 0.5527, 0.6286, 0.5524, 0.6274, 0.5524, 0.6289, 0.5522, 0.6284, 0.5498, 0.5958, 0.5528, 0.5953, 0.5528, 0.6274, 0.8324, 0.8245, 0.8329, 0.8231, 0.8328, 0.8243, 0.5498, 0.6382, 0.5497, 0.6388, 0.5495, 0.6381, 0.5524, 0.6289, 0.5523, 0.6291, 0.5522, 0.6284, 0.5498, 0.6326, 0.5498, 0.6381, 0.5493, 0.6338, 0.8324, 0.8245, 0.8328, 0.8243, 0.8329, 0.8256, 0.8325, 0.8242, 0.8328, 0.8243, 0.8322, 0.8254, 0.5497, 0.6388, 0.5498, 0.6395, 0.549, 0.6395, 0.5493, 0.5953, 0.5493, 0.6326, 0.5489, 0.5961, 0.8227, 0.8527, 0.8633, 0.8286, 0.8394, 0.8763, 0.7264, 0.767, 0.7151, 0.7523, 0.7264, 0.7364, 0.9519, 0.9286, 0.9643, 0.895, 0.9655, 0.9063, 0.643, 0.6281, 0.6696, 0.6315, 0.6308, 0.6576, 0.9333, 0.8946, 0.9643, 0.895, 0.9519, 0.9286, 0.8749, 0.9142, 0.8542, 0.9005, 0.8661, 0.8763, 0.6863, 0.8647, 0.6954, 0.8422, 0.705, 0.8556, 0.6954, 0.8422, 0.6863, 0.8647, 0.6474, 0.8267, 0.6863, 0.8647, 0.6268, 0.8621, 0.6474, 0.8267, 0.6614, 0.9027, 0.6863, 0.8647, 0.6959, 0.8935, 0.8291, 0.3335, 0.8116, 0.3352, 0.822, 0.3123, 0.8872, 0.471, 0.8602, 0.5194, 0.8683, 0.4866, 0.7559, 0.2909, 0.7464, 0.2953, 0.758, 0.2397, 0.9069, 0.4955, 0.8966, 0.5116, 0.8872, 0.471, 0.8985, 0.56, 0.8957, 0.6401, 0.8623, 0.5646, 0.4339, 0.9094, 0.4339, 0.9726, 0.4113, 0.9372, 0.3576, 0.4434, 0.3268, 0.4071, 0.3403, 0.4089, 0.7151, 0.7261, 0.7284, 0.696, 0.7284, 0.7364, 0.3467, 0.5079, 0.3747, 0.5179, 0.3525, 0.5579, 0.9454, 0.5969, 0.9141, 0.5933, 0.9507, 0.5693, 0.9324, 0.2958, 0.9386, 0.2505, 0.9386, 0.3823, 0.4329, 0.7346, 0.4329, 0.769, 0.4188, 0.7537, 0.2582, 0.9352, 0.2425, 0.9165, 0.2494, 0.9096, 0.2582, 0.9352, 0.2494, 0.9096, 0.2714, 0.8935, 0.8291, 0.3335, 0.8733, 0.3651, 0.8116, 0.3352, 0.8291, 0.3335, 0.8446, 0.317, 0.8733, 0.3651, 0.8339, 0.7013, 0.8192, 0.7288, 0.8294, 0.6773, 0.7925, 0.3046, 0.7464, 0.2953, 0.7559, 0.2909, 0.9333, 0.8817, 0.9167, 0.8909, 0.8982, 0.8623, 0.8446, 0.4341, 0.8116, 0.4096, 0.8446, 0.3948, 0.5528, 0.2609, 0.5275, 0.3149, 0.5291, 0.2592, 0.9454, 0.5969, 0.917, 0.639, 0.9141, 0.5933, 0.3911, 0.8808, 0.3835, 0.7923, 0.4139, 0.8449, 0.783, 0.6472, 0.7906, 0.6831, 0.7619, 0.6818, 0.8004, 0.5906, 0.783, 0.6472, 0.7738, 0.6043, 0.7931, 0.526, 0.7964, 0.4906, 0.8144, 0.4955, 0.8055, 0.555, 0.7677, 0.5264, 0.8068, 0.5447, 0.4667, 0.6756, 0.4686, 0.7372, 0.4468, 0.6877, 0.6239, 0.4685, 0.6546, 0.4946, 0.6053, 0.4752, 0.8749, 0.8487, 0.8394, 0.8763, 0.8633, 0.8286, 0.8542, 0.9005, 0.8419, 0.9195, 0.8254, 0.9075, 0.8419, 0.9195, 0.8542, 0.9005, 0.8749, 0.9142, 0.3576, 0.4434, 0.3803, 0.4355, 0.3969, 0.4677, 0.9386, 0.2505, 0.9324, 0.2958, 0.9247, 0.2559, 0.9195, 0.5627, 0.9507, 0.5693, 0.9141, 0.5933, 0.388, 0.2796, 0.4154, 0.3029, 0.3971, 0.3294, 0.6897, 0.6482, 0.6149, 0.7132, 0.6308, 0.6576, 0.5826, 0.5211, 0.6053, 0.4752, 0.6546, 0.4946, 0.8749, 0.9726, 0.8775, 0.9617, 0.9027, 0.9746, 0.5494, 0.596, 0.5498, 0.5953, 0.5498, 0.6277, 0.8419, 0.9195, 0.8165, 0.935, 0.8254, 0.9075, 0.8553, 0.9333, 0.8165, 0.935, 0.8419, 0.9195, 0.2847, 0.8057, 0.2712, 0.8544, 0.2598, 0.7762])
me_cylinder.materials.append(mat_material_001)
me_cylinder.remesh_voxel_size = 0.01
me_cylinder.update()
me_icosphere = bpy.data.meshes.new('Icosphere')
me_icosphere.from_pydata([(-0.02213, 0.02081, -0.8312), (0.5132, -0.3385, -0.3291), (-0.2729, -0.8155, -0.4272), (-0.9997, -0.01769, -0.5103), (-0.25, 0.7988, -0.4137), (0.7307, 0.5495, -0.4606), (0.2122, -0.6822, 0.3842), (-0.8999, -0.6376, 0.5543), (-0.7543, 0.5449, 0.4678), (0.3017, 0.9369, 0.4777), (0.9387, -0.007627, 0.465), (-0.0001767, -4.207e-05, 1.054), (-0.1576, -0.5272, -0.8883), (0.2957, -0.1877, -0.636), (0.2512, -0.7249, -0.4688), (0.9585, -0.03485, -0.6027), (0.3861, 0.2946, -0.7601), (-0.5259, -1.453e-12, -0.8509), (-0.6883, -0.5001, -0.5258), (-0.1393, 0.4402, -0.7141), (-0.8076, 0.6267, -0.682), (0.2693, 0.809, -0.5289), (0.7391, -0.2011, -0.0007673), (1.158, 0.3573, -0.002282), (0.02043, -0.9276, -0.004892), (0.4402, -0.61, 0.0059), (-1.029, -0.336, -0.002236), (-0.6701, -0.9653, -0.03087), (-0.6828, 0.9825, -0.007287), (-1.046, 0.3351, -0.01086), (0.6282, 0.8795, -0.005908), (0.0008451, 0.9779, -0.004408), (0.5799, -0.4159, 0.451), (-0.246, -1.02, 0.622), (-0.8544, 8.403e-05, 0.5284), (-0.3118, 0.9798, 0.625), (0.7916, 0.5806, 0.6118), (0.1779, -0.5364, 0.9085), (0.542, 8.209e-11, 0.877), (-0.4923, -0.3362, 1.0), (-0.4298, 0.3114, 0.8585), (0.1957, 0.5941, 1.027)], [], [(0, 13, 12), (1, 13, 15), (0, 12, 17), (0, 17, 19), (0, 19, 16), (1, 15, 22), (2, 14, 24), (3, 18, 26), (4, 20, 28), (5, 21, 30), (1, 22, 25), (2, 24, 27), (3, 26, 29), (4, 28, 31), (5, 30, 23), (6, 32, 37), (7, 33, 39), (8, 34, 40), (9, 35, 41), (10, 36, 38), (38, 41, 11), (38, 36, 41), (36, 9, 41), (41, 40, 11), (41, 35, 40), (35, 8, 40), (40, 39, 11), (40, 34, 39), (34, 7, 39), (39, 37, 11), (39, 33, 37), (33, 6, 37), (37, 38, 11), (37, 32, 38), (32, 10, 38), (23, 36, 10), (23, 30, 36), (30, 9, 36), (31, 35, 9), (31, 28, 35), (28, 8, 35), (29, 34, 8), (29, 26, 34), (26, 7, 34), (27, 33, 7), (27, 24, 33), (24, 6, 33), (25, 32, 6), (25, 22, 32), (22, 10, 32), (30, 31, 9), (30, 21, 31), (21, 4, 31), (28, 29, 8), (28, 20, 29), (20, 3, 29), (26, 27, 7), (26, 18, 27), (18, 2, 27), (24, 25, 6), (24, 14, 25), (14, 1, 25), (22, 23, 10), (22, 15, 23), (15, 5, 23), (16, 21, 5), (16, 19, 21), (19, 4, 21), (19, 20, 4), (19, 17, 20), (17, 3, 20), (17, 18, 3), (17, 12, 18), (12, 2, 18), (15, 16, 5), (15, 13, 16), (13, 0, 16), (12, 14, 2), (12, 13, 14), (13, 1, 14)])
_uv = me_icosphere.uv_layers.new(name='UVMap')
_uv.uv.foreach_set('vector', [0.1048, 0.00625, 0.1212, 0.03459, 0.08845, 0.03459, 0.1375, 0.06294, 0.1539, 0.03459, 0.1703, 0.06294, 0.3666, 0.00625, 0.383, 0.03459, 0.3503, 0.03459, 0.3012, 0.00625, 0.3176, 0.03459, 0.2848, 0.03459, 0.2357, 0.00625, 0.2521, 0.03459, 0.2194, 0.03459, 0.1375, 0.06294, 0.1703, 0.06294, 0.1539, 0.09128, 0.07208, 0.06294, 0.1048, 0.06294, 0.08845, 0.09128, 0.3339, 0.06294, 0.3666, 0.06294, 0.3503, 0.09128, 0.2685, 0.06294, 0.3012, 0.06294, 0.2848, 0.09128, 0.203, 0.06294, 0.2357, 0.06294, 0.2194, 0.09128, 0.1375, 0.06294, 0.1539, 0.09128, 0.1212, 0.09128, 0.07208, 0.06294, 0.08845, 0.09128, 0.05572, 0.09128, 0.3339, 0.06294, 0.3503, 0.09128, 0.3176, 0.09128, 0.2685, 0.06294, 0.2848, 0.09128, 0.2521, 0.09128, 0.203, 0.06294, 0.2194, 0.09128, 0.1866, 0.09128, 0.1048, 0.1196, 0.1375, 0.1196, 0.1212, 0.148, 0.03935, 0.1196, 0.07208, 0.1196, 0.05572, 0.148, 0.3012, 0.1196, 0.3339, 0.1196, 0.3176, 0.148, 0.2357, 0.1196, 0.2685, 0.1196, 0.2521, 0.148, 0.1703, 0.1196, 0.203, 0.1196, 0.1866, 0.148, 0.1866, 0.148, 0.2194, 0.148, 0.203, 0.1763, 0.1866, 0.148, 0.203, 0.1196, 0.2194, 0.148, 0.203, 0.1196, 0.2357, 0.1196, 0.2194, 0.148, 0.2521, 0.148, 0.2848, 0.148, 0.2685, 0.1763, 0.2521, 0.148, 0.2685, 0.1196, 0.2848, 0.148, 0.2685, 0.1196, 0.3012, 0.1196, 0.2848, 0.148, 0.3176, 0.148, 0.3503, 0.148, 0.3339, 0.1763, 0.3176, 0.148, 0.3339, 0.1196, 0.3503, 0.148, 0.3339, 0.1196, 0.3666, 0.1196, 0.3503, 0.148, 0.05572, 0.148, 0.08845, 0.148, 0.07208, 0.1763, 0.05572, 0.148, 0.07208, 0.1196, 0.08845, 0.148, 0.07208, 0.1196, 0.1048, 0.1196, 0.08845, 0.148, 0.1212, 0.148, 0.1539, 0.148, 0.1375, 0.1763, 0.1212, 0.148, 0.1375, 0.1196, 0.1539, 0.148, 0.1375, 0.1196, 0.1703, 0.1196, 0.1539, 0.148, 0.1866, 0.09128, 0.203, 0.1196, 0.1703, 0.1196, 0.1866, 0.09128, 0.2194, 0.09128, 0.203, 0.1196, 0.2194, 0.09128, 0.2357, 0.1196, 0.203, 0.1196, 0.2521, 0.09128, 0.2685, 0.1196, 0.2357, 0.1196, 0.2521, 0.09128, 0.2848, 0.09128, 0.2685, 0.1196, 0.2848, 0.09128, 0.3012, 0.1196, 0.2685, 0.1196, 0.3176, 0.09128, 0.3339, 0.1196, 0.3012, 0.1196, 0.3176, 0.09128, 0.3503, 0.09128, 0.3339, 0.1196, 0.3503, 0.09128, 0.3666, 0.1196, 0.3339, 0.1196, 0.05572, 0.09128, 0.07208, 0.1196, 0.03935, 0.1196, 0.05572, 0.09128, 0.08845, 0.09128, 0.07208, 0.1196, 0.08845, 0.09128, 0.1048, 0.1196, 0.07208, 0.1196, 0.1212, 0.09128, 0.1375, 0.1196, 0.1048, 0.1196, 0.1212, 0.09128, 0.1539, 0.09128, 0.1375, 0.1196, 0.1539, 0.09128, 0.1703, 0.1196, 0.1375, 0.1196, 0.2194, 0.09128, 0.2521, 0.09128, 0.2357, 0.1196, 0.2194, 0.09128, 0.2357, 0.06294, 0.2521, 0.09128, 0.2357, 0.06294, 0.2685, 0.06294, 0.2521, 0.09128, 0.2848, 0.09128, 0.3176, 0.09128, 0.3012, 0.1196, 0.2848, 0.09128, 0.3012, 0.06294, 0.3176, 0.09128, 0.3012, 0.06294, 0.3339, 0.06294, 0.3176, 0.09128, 0.3503, 0.09128, 0.383, 0.09128, 0.3666, 0.1196, 0.3503, 0.09128, 0.3666, 0.06294, 0.383, 0.09128, 0.3666, 0.06294, 0.3994, 0.06294, 0.383, 0.09128, 0.08845, 0.09128, 0.1212, 0.09128, 0.1048, 0.1196, 0.08845, 0.09128, 0.1048, 0.06294, 0.1212, 0.09128, 0.1048, 0.06294, 0.1375, 0.06294, 0.1212, 0.09128, 0.1539, 0.09128, 0.1866, 0.09128, 0.1703, 0.1196, 0.1539, 0.09128, 0.1703, 0.06294, 0.1866, 0.09128, 0.1703, 0.06294, 0.203, 0.06294, 0.1866, 0.09128, 0.2194, 0.03459, 0.2357, 0.06294, 0.203, 0.06294, 0.2194, 0.03459, 0.2521, 0.03459, 0.2357, 0.06294, 0.2521, 0.03459, 0.2685, 0.06294, 0.2357, 0.06294, 0.2848, 0.03459, 0.3012, 0.06294, 0.2685, 0.06294, 0.2848, 0.03459, 0.3176, 0.03459, 0.3012, 0.06294, 0.3176, 0.03459, 0.3339, 0.06294, 0.3012, 0.06294, 0.3503, 0.03459, 0.3666, 0.06294, 0.3339, 0.06294, 0.3503, 0.03459, 0.383, 0.03459, 0.3666, 0.06294, 0.383, 0.03459, 0.3994, 0.06294, 0.3666, 0.06294, 0.1703, 0.06294, 0.1866, 0.03459, 0.203, 0.06294, 0.1703, 0.06294, 0.1539, 0.03459, 0.1866, 0.03459, 0.1539, 0.03459, 0.1703, 0.00625, 0.1866, 0.03459, 0.08845, 0.03459, 0.1048, 0.06294, 0.07208, 0.06294, 0.08845, 0.03459, 0.1212, 0.03459, 0.1048, 0.06294, 0.1212, 0.03459, 0.1375, 0.06294, 0.1048, 0.06294])
me_icosphere.materials.append(mat_material_002)
me_icosphere.update()

# ---- objects
ob_cylinder = bpy.data.objects.new('Cylinder', me_cylinder)
ob_icosphere = bpy.data.objects.new('Icosphere', me_icosphere)

# ---- transforms, parenting, visibility, modifiers, constraints
ob_cylinder.location = (0.0, 0.0, 0.0)
ob_icosphere.location = (0.0, 0.0, 4.2)

# ---- collection membership
col_collection.objects.link(ob_cylinder)
col_collection.objects.link(ob_icosphere)

# ---- scene / render settings (as saved in the file)
scene.frame_start = 1; scene.frame_end = 250; scene.frame_set(1)
scene.render.engine = 'BLENDER_EEVEE_NEXT'
scene.cycles.sampling_pattern = 'TABULATED_SOBOL'
scene.cycles.use_light_tree = False
scene.view_settings.view_transform = 'Filmic'
bpy.context.view_layer.update()

# ---- added for rendering (the .blend has no active camera and no usable light): camera, sun
cam_auto = bpy.data.cameras.new('AutoCamera')
cam_auto.lens = 50.0
cam_auto.sensor_width = 36.0
cam_auto.clip_end = 1000.0
ob_auto_camera = bpy.data.objects.new('AutoCamera', cam_auto)
scene.collection.objects.link(ob_auto_camera)
ob_auto_camera.location = (9.38556, -11.2503, 8.03482)
ob_auto_camera.rotation_euler = (1.09748, -7.21219e-08, 0.694738)
scene.camera = ob_auto_camera
light_auto_sun = bpy.data.lights.new('AutoSun', 'SUN')
light_auto_sun.energy = 3.0
light_auto_sun.angle = 0.0523599
ob_auto_sun = bpy.data.objects.new('AutoSun', light_auto_sun)
scene.collection.objects.link(ob_auto_sun)
ob_auto_sun.rotation_euler = (0.872665, 0.174533, 0.523599)
bpy.context.view_layer.update()
